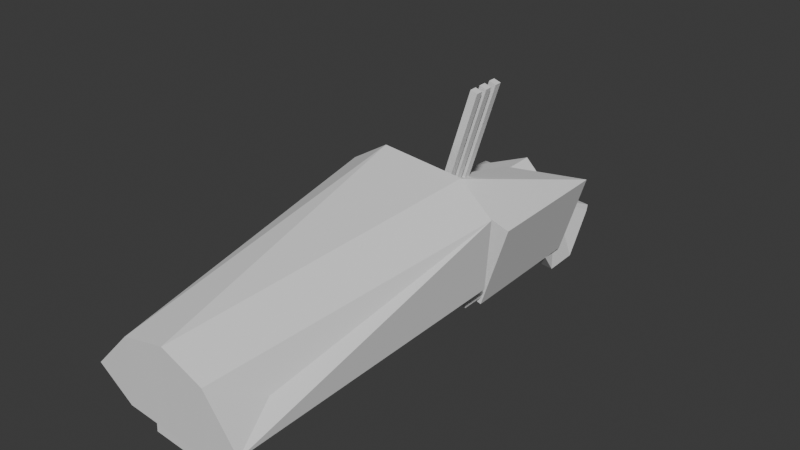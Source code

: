 # Source: scrap.blend  (saved by Blender 4.4.32; exported with 4.5.12 LTS)
import bpy
from mathutils import Matrix  # noqa: F401  (used for matrix-valued properties, if any)

bpy.ops.wm.read_factory_settings(use_empty=True)
scene = bpy.context.scene
scene.name = 'Scene'

# ---- world
world_world = bpy.data.worlds.new('World'); scene.world = world_world
world_world.use_nodes = True; world_world.node_tree.nodes.clear()
_N = world_world.node_tree.nodes; _L = world_world.node_tree.links
n0 = _N.new('ShaderNodeOutputWorld'); n0.name = 'World Output'; n0.location = (300, 300)
n1 = _N.new('ShaderNodeBackground'); n1.name = 'Background'; n1.location = (10, 300)
n1.inputs[0].default_value = (0.05088, 0.05088, 0.05088, 1.0)
_L.new(n1.outputs[0], n0.inputs[0])
n0.is_active_output = True
world_world.color = (0.05088, 0.05088, 0.05088)
world_world.sun_shadow_jitter_overblur = 0.0

# ---- meshes
me_cube_002 = bpy.data.meshes.new('Cube.002')
me_cube_002.from_pydata([(-1.243, -1.0, -2.505), (-1.243, -0.9488, 1.0), (-1.254, 1.0, -2.505), (-1.254, 1.0, 1.0), (1.0, -1.0, -2.505), (0.6896, -0.5689, 0.1086), (1.0, 1.0, -2.505), (1.0, 1.0, 1.0), (0.6429, 0.852, -0.7503), (0.6429, 0.852, 4.904), (0.6429, 0.961, -0.7503), (0.6429, 0.961, 4.904), (0.833, 0.852, -0.7503), (0.833, 0.852, 4.904), (0.833, 0.961, -0.7503), (0.833, 0.961, 4.904), (0.6429, 0.6568, -0.7503), (0.6429, 0.6568, 4.904), (0.6429, 0.7659, -0.7503), (0.6429, 0.7659, 4.904), (0.833, 0.6568, -0.7503), (0.833, 0.6568, 4.904), (0.833, 0.7659, -0.7503), (0.833, 0.7659, 4.904), (0.6429, 0.4501, -0.7503), (0.6429, 0.4501, 4.904), (0.6429, 0.5591, -0.7503), (0.6429, 0.5591, 4.904), (0.833, 0.4501, -0.7503), (0.833, 0.4501, 4.904), (0.833, 0.5591, -0.7503), (0.833, 0.5591, 4.904)], [], [(0, 1, 3, 2), (2, 3, 7, 6), (6, 7, 5, 4), (4, 5, 1, 0), (2, 6, 4, 0), (7, 3, 1, 5), (8, 9, 11, 10), (10, 11, 15, 14), (14, 15, 13, 12), (12, 13, 9, 8), (10, 14, 12, 8), (15, 11, 9, 13), (16, 17, 19, 18), (18, 19, 23, 22), (22, 23, 21, 20), (20, 21, 17, 16), (18, 22, 20, 16), (23, 19, 17, 21), (24, 25, 27, 26), (26, 27, 31, 30), (30, 31, 29, 28), (28, 29, 25, 24), (26, 30, 28, 24), (31, 27, 25, 29)])
_uv = me_cube_002.uv_layers.new(name='UVMap')
_uv.uv.foreach_set('vector', [0.375, 0.0, 0.625, 0.0, 0.625, 0.25, 0.375, 0.25, 0.375, 0.25, 0.625, 0.25, 0.625, 0.5, 0.375, 0.5, 0.375, 0.5, 0.625, 0.5, 0.625, 0.75, 0.375, 0.75, 0.375, 0.75, 0.625, 0.75, 0.625, 1.0, 0.375, 1.0, 0.125, 0.5, 0.375, 0.5, 0.375, 0.75, 0.125, 0.75, 0.625, 0.5, 0.875, 0.5, 0.875, 0.75, 0.625, 0.75, 0.375, 0.0, 0.625, 0.0, 0.625, 0.25, 0.375, 0.25, 0.375, 0.25, 0.625, 0.25, 0.625, 0.5, 0.375, 0.5, 0.375, 0.5, 0.625, 0.5, 0.625, 0.75, 0.375, 0.75, 0.375, 0.75, 0.625, 0.75, 0.625, 1.0, 0.375, 1.0, 0.125, 0.5, 0.375, 0.5, 0.375, 0.75, 0.125, 0.75, 0.625, 0.5, 0.875, 0.5, 0.875, 0.75, 0.625, 0.75, 0.375, 0.0, 0.625, 0.0, 0.625, 0.25, 0.375, 0.25, 0.375, 0.25, 0.625, 0.25, 0.625, 0.5, 0.375, 0.5, 0.375, 0.5, 0.625, 0.5, 0.625, 0.75, 0.375, 0.75, 0.375, 0.75, 0.625, 0.75, 0.625, 1.0, 0.375, 1.0, 0.125, 0.5, 0.375, 0.5, 0.375, 0.75, 0.125, 0.75, 0.625, 0.5, 0.875, 0.5, 0.875, 0.75, 0.625, 0.75, 0.375, 0.0, 0.625, 0.0, 0.625, 0.25, 0.375, 0.25, 0.375, 0.25, 0.625, 0.25, 0.625, 0.5, 0.375, 0.5, 0.375, 0.5, 0.625, 0.5, 0.625, 0.75, 0.375, 0.75, 0.375, 0.75, 0.625, 0.75, 0.625, 1.0, 0.375, 1.0, 0.125, 0.5, 0.375, 0.5, 0.375, 0.75, 0.125, 0.75, 0.625, 0.5, 0.875, 0.5, 0.875, 0.75, 0.625, 0.75])
me_cube_002.update()
me_cube_001 = bpy.data.meshes.new('Cube.001')
me_cube_001.from_pydata([(-1.0, -1.0, -1.0), (-1.0, -1.0, 1.0), (-1.0, 1.0, -1.0), (-1.0, 1.0, 1.0), (1.0, -1.0, -1.0), (1.0, -1.0, 1.0), (1.0, 1.0, -1.0), (1.0, 1.0, 1.0)], [], [(0, 1, 3, 2), (2, 3, 7, 6), (6, 7, 5, 4), (4, 5, 1, 0), (2, 6, 4, 0), (7, 3, 1, 5)])
_uv = me_cube_001.uv_layers.new(name='UVMap')
_uv.uv.foreach_set('vector', [0.375, 0.0, 0.625, 0.0, 0.625, 0.25, 0.375, 0.25, 0.375, 0.25, 0.625, 0.25, 0.625, 0.5, 0.375, 0.5, 0.375, 0.5, 0.625, 0.5, 0.625, 0.75, 0.375, 0.75, 0.375, 0.75, 0.625, 0.75, 0.625, 1.0, 0.375, 1.0, 0.125, 0.5, 0.375, 0.5, 0.375, 0.75, 0.125, 0.75, 0.625, 0.5, 0.875, 0.5, 0.875, 0.75, 0.625, 0.75])
me_cube_001.update()
me_plane = bpy.data.meshes.new('Plane')
me_plane.from_pydata([(-0.7356, -0.3839, 0.3082), (-0.6268, -0.6442, 0.4086), (-0.8702, 0.3683, 0.4086), (-0.4771, 0.6509, 0.4086), (-0.5456, -0.6515, 0.3535), (-0.4493, -0.6446, 0.3836), (-0.5827, -0.6408, 0.4086), (-0.2907, -0.2993, 0.4086), (-0.4748, -0.1572, 0.4086), (-0.2943, -0.5161, 0.4086), (-0.6784, 0.4572, 0.4086), (-0.6776, 0.3717, 0.4086), (-0.6103, 0.6511, 0.4086), (-0.8702, 0.3683, -0.001333), (-0.8702, -0.4954, -0.001333), (-0.6268, -0.6442, -0.001333), (-0.4748, -0.1572, -0.001333), (-0.4771, 0.6509, -0.001333), (-0.6776, 0.3717, -0.001333), (-0.5827, -0.6408, -0.001333), (-0.575, -0.6843, -0.001333), (-0.4787, -0.6774, -0.001333), (-0.2943, -0.5161, -0.001333), (-0.2907, -0.2993, -0.001333), (-0.6103, 0.6511, -0.001333), (-0.6784, 0.4572, -0.001333)], [], [(0, 2, 11, 10, 12, 3, 8, 7, 9, 5, 4, 6, 1), (14, 15, 19, 20, 21, 22, 23, 16, 17, 24, 25, 18, 13), (6, 4, 20, 19), (3, 12, 24, 17), (4, 5, 21, 20), (1, 6, 19, 15), (9, 7, 23, 22), (2, 0, 14, 13), (7, 8, 16, 23), (0, 1, 15, 14), (5, 9, 22, 21), (8, 3, 17, 16), (12, 10, 25, 24), (11, 2, 13, 18), (10, 11, 18, 25)])
_uv = me_plane.uv_layers.new(name='UVMap')
_uv.uv.foreach_set('vector', [0.0, 0.0, 0.0, 1.0, 0.25, 1.0, 0.5, 1.0, 0.75, 1.0, 1.0, 1.0, 1.0, 0.9375, 1.0, 0.875, 1.0, 0.8125, 1.0, 0.75, 1.0, 0.5, 1.0, 0.25, 1.0, 0.0, 0.0, 0.0, 1.0, 0.0, 1.0, 0.25, 1.0, 0.5, 1.0, 0.75, 1.0, 0.8125, 1.0, 0.875, 1.0, 0.9375, 1.0, 1.0, 0.75, 1.0, 0.5, 1.0, 0.25, 1.0, 0.0, 1.0, 1.0, 0.25, 1.0, 0.5, 1.0, 0.5, 1.0, 0.25, 1.0, 1.0, 0.75, 1.0, 0.75, 1.0, 1.0, 1.0, 1.0, 0.5, 1.0, 0.75, 1.0, 0.75, 1.0, 0.5, 1.0, 0.0, 1.0, 0.25, 1.0, 0.25, 1.0, 0.0, 1.0, 0.8125, 1.0, 0.875, 1.0, 0.875, 1.0, 0.8125, 0.0, 1.0, 0.0, 0.0, 0.0, 0.0, 0.0, 1.0, 1.0, 0.875, 1.0, 0.9375, 1.0, 0.9375, 1.0, 0.875, 0.0, 0.0, 1.0, 0.0, 1.0, 0.0, 0.0, 0.0, 1.0, 0.75, 1.0, 0.8125, 1.0, 0.8125, 1.0, 0.75, 1.0, 0.9375, 1.0, 1.0, 1.0, 1.0, 1.0, 0.9375, 0.75, 1.0, 0.5, 1.0, 0.5, 1.0, 0.75, 1.0, 0.25, 1.0, 0.0, 1.0, 0.0, 1.0, 0.25, 1.0, 0.5, 1.0, 0.25, 1.0, 0.25, 1.0, 0.5, 1.0])
me_plane.update()
me_plane_001 = bpy.data.meshes.new('Plane.001')
me_plane_001.from_pydata([(-1.269, -0.3774, -1.177e-08), (-0.488, -0.3901, -6.504e-08), (-1.019, 1.507, 7.768e-09), (-0.5, 1.5, -6.557e-08), (-0.9312, 1.507, 0.2701), (-1.269, -0.3774, 0.2701), (-0.488, -0.3901, 0.2701), (-0.5, 1.5, 0.2701), (-0.7734, 1.202, 0.3945), (-1.098, -0.3774, 0.4981), (-0.6326, -0.3901, 0.4981), (-0.6445, 1.5, 0.4981)], [], [(0, 2, 3, 1), (7, 4, 8, 11), (1, 3, 7, 6), (2, 0, 5, 4), (3, 2, 4, 7), (0, 1, 6, 5), (9, 10, 11, 8), (5, 6, 10, 9), (6, 7, 11, 10), (4, 5, 9, 8)])
_uv = me_plane_001.uv_layers.new(name='UVMap')
_uv.uv.foreach_set('vector', [0.0, 0.0, 0.0, 1.0, 1.0, 1.0, 1.0, 0.0, 1.0, 1.0, 0.0, 1.0, 0.0, 1.0, 1.0, 1.0, 1.0, 0.0, 1.0, 1.0, 1.0, 1.0, 1.0, 0.0, 0.0, 1.0, 0.0, 0.0, 0.0, 0.0, 0.0, 1.0, 1.0, 1.0, 0.0, 1.0, 0.0, 1.0, 1.0, 1.0, 0.0, 0.0, 1.0, 0.0, 1.0, 0.0, 0.0, 0.0, 0.0, 0.0, 1.0, 0.0, 1.0, 1.0, 0.0, 1.0, 0.0, 0.0, 1.0, 0.0, 1.0, 0.0, 0.0, 0.0, 1.0, 0.0, 1.0, 1.0, 1.0, 1.0, 1.0, 0.0, 0.0, 1.0, 0.0, 0.0, 0.0, 0.0, 0.0, 1.0])
me_plane_001.update()

# ---- objects
ob_cube_001 = bpy.data.objects.new('Cube.001', me_cube_002)
ob_cube = bpy.data.objects.new('Cube', me_cube_001)
ob_plane = bpy.data.objects.new('Plane', me_plane)
ob_plane_001 = bpy.data.objects.new('Plane.001', me_plane_001)

# ---- transforms, parenting, visibility, modifiers, constraints
ob_cube_001.location = (0.393, 0.6347, 0.5628)
ob_cube_001.rotation_euler = (-0.02756, -0.3156, 3.15)
ob_cube_001.scale = (0.2443, 0.4258, 0.164)
ob_cube.location = (0.152, -0.2876, 0.1364)
ob_cube.rotation_euler = (-0.02633, -0.09969, 3.144)
ob_cube.scale = (0.1785, 1.426, 0.1304)
ob_plane.location = (0.1084, 0.7257, -0.301)
ob_plane.rotation_euler = (-3.399, 1.674, -0.2561)
_m = ob_plane.modifiers.new('Mirror', 'MIRROR')
_m.use_axis = (False, False, True)
_m = ob_plane.modifiers.new('Triangulate', 'TRIANGULATE')
ob_plane_001.location = (0.1056, -0.2755, -0.327)
ob_plane_001.rotation_euler = (-3.399, 1.674, -0.2561)
_m = ob_plane_001.modifiers.new('Mirror', 'MIRROR')
_m.use_axis = (False, False, True)

# ---- collection membership
scene.collection.objects.link(ob_cube_001)
scene.collection.objects.link(ob_cube)
scene.collection.objects.link(ob_plane)
scene.collection.objects.link(ob_plane_001)

# ---- scene / render settings (as saved in the file)
scene.frame_start = 1; scene.frame_end = 250; scene.frame_set(1)
scene.render.engine = 'BLENDER_EEVEE_NEXT'
bpy.context.view_layer.update()

# ---- added for rendering (the .blend has no active camera and no usable light): camera, sun
cam_auto = bpy.data.cameras.new('AutoCamera')
cam_auto.lens = 50.0
cam_auto.sensor_width = 36.0
cam_auto.clip_end = 1000.0
ob_auto_camera = bpy.data.objects.new('AutoCamera', cam_auto)
scene.collection.objects.link(ob_auto_camera)
ob_auto_camera.location = (3.78235, -4.39004, 3.46115)
ob_auto_camera.rotation_euler = (1.09748, -7.21219e-08, 0.694738)
scene.camera = ob_auto_camera
light_auto_sun = bpy.data.lights.new('AutoSun', 'SUN')
light_auto_sun.energy = 3.0
light_auto_sun.angle = 0.0523599
ob_auto_sun = bpy.data.objects.new('AutoSun', light_auto_sun)
scene.collection.objects.link(ob_auto_sun)
ob_auto_sun.rotation_euler = (0.872665, 0.174533, 0.523599)
bpy.context.view_layer.update()
